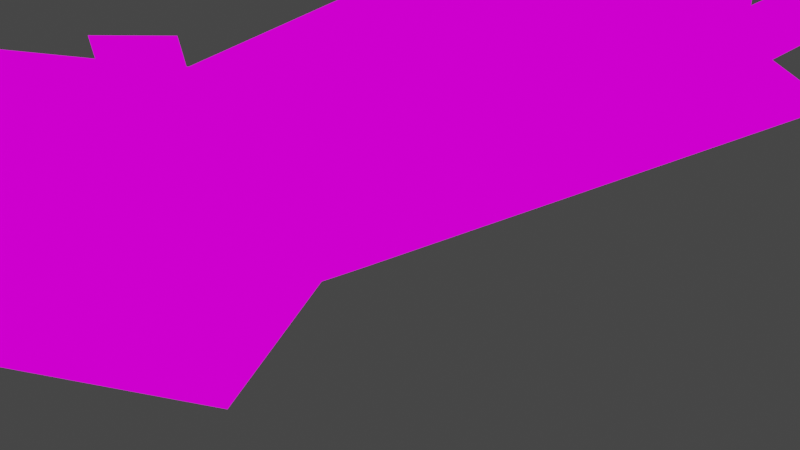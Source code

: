 # Source: mesh.blend  (saved by Blender 2.93.20; exported with 4.5.12 LTS)
import bpy
from mathutils import Matrix  # noqa: F401  (used for matrix-valued properties, if any)

bpy.ops.wm.read_factory_settings(use_empty=True)
scene = bpy.context.scene
scene.name = 'Scene'

# ---- collections
col_collection = bpy.data.collections.new('Collection'); scene.collection.children.link(col_collection)

# ---- images (referenced by path relative to the original .blend; pixels are not part of the script)
import os
ASSET_DIR = os.environ.get("B2B_ASSET_DIR", "")  # directory of the original .blend (textures are referenced by path, not embedded)
HERE = os.path.dirname(os.path.abspath(__file__))  # packed textures are extracted next to this script under _unpacked/

def load_image(name, relpath, width, height, colorspace="sRGB"):
    """Load a texture the original file referenced (path relative to the .blend, or extracted next to this script)."""
    p = next((c for c in (os.path.join(HERE, relpath), os.path.join(ASSET_DIR, relpath)) if relpath and os.path.exists(c)), "")
    if p:
        img = bpy.data.images.load(p, check_existing=True)
        img.name = name
    else:  # same state as the original file: an image datablock whose file is absent (Cycles renders it pink)
        img = bpy.data.images.new(name, width, height)
        img.source = "FILE"
        img.filepath = "//" + (relpath or name)
    img.colorspace_settings.name = colorspace
    return img
img_texture_png_001 = load_image('texture.png.001', 'texture.png', 1024, 1024, 'sRGB')

# ---- materials (node trees are filled in below, after node groups)
mat_c__users_loganlaptop_desktop_nzp_mapping_toolbox_repos_assets_s = bpy.data.materials.new('C:\\Users\\LoganLaptop\\Desktop\\NZP_Mapping\\toolbox\\repos\\assets\\s')
mat_c__users_loganlaptop_desktop_nzp_mapping_toolbox_repos_assets_s.use_transparent_shadow = False
mat_c__users_loganlaptop_desktop_nzp_mapping_toolbox_repos_assets_s.diffuse_color = (1.0, 1.0, 1.0, 1.0)
mat_c__users_loganlaptop_desktop_nzp_mapping_toolbox_repos_assets_s.roughness = 1.0
mat_c__users_loganlaptop_desktop_nzp_mapping_toolbox_repos_assets_s.specular_intensity = 0.0
mat_c__users_loganlaptop_desktop_nzp_mapping_toolbox_repos_assets_s.metallic = 1.0

# ---- material node trees
mat_c__users_loganlaptop_desktop_nzp_mapping_toolbox_repos_assets_s.use_nodes = True; mat_c__users_loganlaptop_desktop_nzp_mapping_toolbox_repos_assets_s.node_tree.nodes.clear()
_N = mat_c__users_loganlaptop_desktop_nzp_mapping_toolbox_repos_assets_s.node_tree.nodes; _L = mat_c__users_loganlaptop_desktop_nzp_mapping_toolbox_repos_assets_s.node_tree.links
n0 = _N.new('ShaderNodeOutputMaterial'); n0.name = 'Material Output'; n0.location = (200, 0)
n1 = _N.new('ShaderNodeEmission'); n1.name = 'Emission'; n1.location = (0, 0)
n2 = _N.new('ShaderNodeTexImage'); n2.name = 'Image Texture'; n2.location = (-300, 0)
n2.image = img_texture_png_001
n2.interpolation = 'Closest'
_L.new(n2.outputs[0], n1.inputs[0])
_L.new(n1.outputs[0], n0.inputs[0])
n0.is_active_output = True

# ---- world
world_world = bpy.data.worlds.new('World'); scene.world = world_world
world_world.use_nodes = True; world_world.node_tree.nodes.clear()
_N = world_world.node_tree.nodes; _L = world_world.node_tree.links
n0 = _N.new('ShaderNodeOutputWorld'); n0.name = 'World Output'; n0.location = (300, 300)
n1 = _N.new('ShaderNodeBackground'); n1.name = 'Background'; n1.location = (10, 300)
n1.inputs[0].default_value = (0.05088, 0.05088, 0.05088, 1.0)
_L.new(n1.outputs[0], n0.inputs[0])
n0.is_active_output = True
world_world.color = (0.05088, 0.05088, 0.05088)
world_world.use_sun_shadow = False
world_world.sun_shadow_jitter_overblur = 0.0

# ---- cameras
cam_camera = bpy.data.cameras.new('Camera')
cam_camera.clip_end = 100.0
cam_camera.ortho_scale = 7.314

# ---- lights
light_light = bpy.data.lights.new('Light', 'POINT')
light_light.transmission_factor = 0.0
light_light.energy = 1000.0
light_light.shadow_soft_size = 0.1
light_light.shadow_maximum_resolution = 0.006
light_light.use_absolute_resolution = True

# ---- meshes
me_c__users_loganlaptop_desktop_nzp_mapping_toolbox_repos_assets_s = bpy.data.meshes.new('C:\\Users\\LoganLaptop\\Desktop\\NZP_Mapping\\toolbox\\repos\\assets\\s')
me_c__users_loganlaptop_desktop_nzp_mapping_toolbox_repos_assets_s.from_pydata([(0.6108, -4.472, 0.5558), (-0.8403, -1.501, 0.117), (-1.324, -6.255, 1.082), (-2.225, -4.34, 1.223), (-0.09276, -1.633, 1.662), (1.644, 3.385, 1.539), (0.6108, -1.039, 0.06432), (-0.6424, -0.7089, 0.3101), (-1.588, 7.544, 2.645), (-1.5, -1.369, 1.556), (1.424, 6.29, -0.005894), (-0.6424, 7.544, -0.05855), (-0.6424, -0.7089, 0.3101), (-1.588, 7.544, 2.645), (0.1051, 6.356, 3.575), (-1.5, -1.369, 1.556), (0.6108, -1.039, 0.06432), (-0.6424, -0.7089, 0.3101), (0.5009, -1.435, 0.02921), (-0.09276, -1.633, 1.662), (0.5009, -1.435, 0.02921), (-0.8403, -1.501, 0.117), (-1.632, -1.435, 1.539), (-1.632, -1.435, 1.539), (-1.5, -1.369, 1.556), (-0.09276, -1.633, 1.662), (-1.236, -6.585, 2.188), (-1.808, -4.34, 2.364), (0.01717, -4.604, 2.03), (-0.09276, -1.633, 1.662), (-0.2247, -6.651, 2.171), (-0.5765, -5.33, 3.856), (-0.7744, -5.33, 4.4), (-2.335, -5.661, 4.031), (-2.05, -5.661, 3.399), (-1.28, -7.509, 2.697), (0.4129, -7.641, 3.294), (0.4129, -6.651, 1.504), (-1.852, -6.849, 3.628), (-0.2906, -6.453, 4.014), (0.4129, -7.641, 3.294), (-1.28, -7.509, 2.697), (-2.335, -5.661, 4.031), (-0.7744, -5.33, 4.4), (-0.2906, -6.387, 3.417), (0.259, -6.783, 3.048), (0.4129, -7.641, 3.294), (-0.2906, -6.453, 4.014), (-1.654, -6.321, 3.171), (-1.544, -6.717, 2.75), (-0.8403, -6.585, 1.24), (-0.2247, -6.651, 2.171), (1.029, -4.934, 1.381), (2.062, -4.142, 2.574), (2.634, -4.274, 2.785), (2.634, -3.878, 1.469), (1.029, -4.934, 1.381), (2.634, -4.274, 2.785), (0.6108, -4.472, 0.5558), (1.029, -4.934, 1.381), (2.634, -3.878, 1.469), (0.4129, -6.651, 1.504), (-0.8403, -6.585, 1.24), (0.4129, -6.651, 1.504), (-1.72, -6.519, 1.328), (-2.753, -5.859, 1.907), (0.4129, -6.651, 1.504), (0.4129, -6.651, 1.504), (0.259, -6.783, 3.048), (2.59, -3.548, 1.627), (2.436, -3.614, 2.978), (2.634, -3.878, 1.469), (2.634, -4.274, 2.785), (2.436, -3.614, 2.978), (1.842, -3.548, 1.978), (2.436, -3.614, 2.978), (1.842, -3.548, 1.978), (-1.632, -1.435, 1.539), (-1.632, -1.435, 1.539), (0.7647, -3.812, 1.907), (1.842, -3.548, 1.978), (1.029, -4.934, 1.381), (1.974, -3.482, 0.4154), (2.59, -3.548, 1.627), (-2.577, -4.802, 2.434), (-2.621, -5.925, 2.381), (0.5009, -1.435, 0.02921), (0.5009, -1.435, 0.02921), (1.974, -3.482, 0.4154), (-2.577, -4.802, 2.434), (-2.753, -5.859, 1.907), (-2.16, -6.321, 2.241), (-0.8403, -6.585, 1.24), (-1.544, -6.717, 2.75), (-1.654, -6.321, 3.171), (-1.852, -6.849, 3.628), (-1.28, -7.509, 2.697), (-2.05, -5.661, 3.399), (-2.335, -5.661, 4.031), (-1.544, -6.717, 2.75), (-1.28, -7.509, 2.697), (-1.72, -6.519, 1.328), (-1.72, -6.519, 1.328), (-0.8403, -6.585, 1.24), (-1.544, -6.717, 2.75), (-1.236, -6.585, 2.188), (-0.2247, -6.651, 2.171), (-0.8403, -6.585, 1.24), (-1.236, -6.585, 2.188), (-1.148, -7.839, 4.207), (-1.588, -8.235, 4.119), (-2.028, -8.235, 4.312), (-1.676, -7.707, 4.084), (-2.335, -7.839, 3.294), (-1.918, -7.905, 3.119), (-2.138, -7.113, 2.118), (-1.962, -7.245, 3.399), (-1.676, -7.707, 4.084), (-2.028, -8.235, 4.312), (-2.335, -7.839, 3.294), (-2.028, -8.235, 4.312), (-1.588, -8.235, 4.119), (-1.786, -7.377, 3.083), (-1.544, -6.717, 2.75), (-2.138, -7.113, 2.118), (-1.918, -7.905, 3.119), (-1.962, -7.245, 3.399), (-2.489, -6.585, 3.206), (-1.72, -6.519, 1.328), (-2.16, -6.321, 2.241), (-1.962, -7.245, 3.399), (-2.335, -7.839, 3.294), (-2.533, -7.377, 3.821), (-2.335, -6.981, 3.698), (-2.489, -6.585, 3.206), (-2.863, -7.113, 3.101), (-2.973, -6.519, 2.364), (-2.863, -7.113, 3.101), (-2.973, -6.519, 2.364), (-2.489, -6.585, 3.206), (-2.335, -6.981, 3.698), (-2.533, -7.377, 3.821), (-2.863, -7.113, 3.101), (-2.533, -7.377, 3.821), (-2.335, -7.839, 3.294), (-1.962, -7.245, 3.399), (-2.335, -6.981, 3.698), (-2.489, -6.585, 3.206), (-2.753, -5.859, 1.907), (-2.621, -5.925, 2.381), (-2.753, -5.859, 1.907), (-1.72, -6.519, 1.328), (-2.621, -5.925, 2.381), (0.1051, 6.356, 3.575), (-1.588, 7.544, 2.645), (-0.6424, 7.544, -0.05855), (1.424, 6.29, -0.005894), (1.644, 3.385, 1.539), (-0.1367, 8.006, 2.311), (-0.8183, 8.6, 2.329), (-0.1587, 8.204, 1.451), (-0.3786, 5.431, 1.293), (-1.06, 5.101, 2.065), (-0.2027, 5.431, 2.188), (-0.3786, 5.431, 1.293), (-0.1587, 8.204, 1.451), (-1.06, 5.101, 2.065), (-0.8183, 8.6, 2.329), (-0.2027, 5.431, 2.188), (-0.1367, 8.006, 2.311), (-0.3786, 5.431, 1.293), (-0.1587, 8.204, 1.451), (-1.06, 5.101, 2.065), (-0.8183, 8.6, 2.329), (-0.2027, 5.431, 2.188), (-0.1367, 8.006, 2.311), (0.6768, 6.091, 1.24), (1.182, 6.422, 0.942), (1.16, 6.157, 1.732), (0.9846, 3.979, 1.486), (1.16, 6.157, 1.732), (1.007, 3.847, 0.6436), (1.182, 6.422, 0.942), (0.4349, 4.111, 1.012), (0.6768, 6.091, 1.24), (0.9846, 3.979, 1.486), (1.16, 6.157, 1.732), (1.007, 3.847, 0.6436), (1.182, 6.422, 0.942), (0.4349, 4.111, 1.012), (0.6768, 6.091, 1.24), (2.436, -4.208, 3.083), (2.194, -4.274, 3.277), (2.414, -3.878, 3.241), (2.502, -3.68, 2.118), (2.414, -3.878, 3.241), (2.172, -4.01, 1.925), (2.194, -4.274, 3.277), (2.524, -4.01, 2.083), (2.436, -4.208, 3.083), (2.502, -3.68, 2.118), (2.414, -3.878, 3.241), (2.172, -4.01, 1.925), (2.194, -4.274, 3.277), (2.524, -4.01, 2.083), (2.436, -4.208, 3.083)], [], [(0, 2, 1), (2, 3, 1), (6, 5, 4), (9, 8, 7), (6, 10, 5), (7, 8, 11), (12, 11, 10), (15, 14, 13), (17, 10, 16), (5, 14, 4), (4, 14, 15), (6, 19, 18), (21, 16, 20), (17, 16, 21), (22, 7, 21), (9, 7, 22), (25, 24, 23), (28, 27, 26), (27, 28, 29), (26, 30, 28), (33, 32, 31), (33, 31, 34), (37, 36, 35), (40, 39, 38), (41, 40, 38), (39, 43, 42), (38, 39, 42), (46, 45, 44), (47, 46, 44), (32, 44, 31), (32, 47, 44), (34, 31, 44), (48, 34, 44), (48, 44, 45), (49, 48, 45), (51, 50, 49), (54, 53, 52), (57, 56, 55), (60, 59, 58), (61, 58, 59), (63, 62, 2), (65, 2, 64), (66, 45, 46), (51, 49, 45), (30, 68, 67), (70, 55, 69), (73, 72, 71), (75, 74, 53), (70, 69, 76), (3, 77, 1), (78, 27, 29), (28, 79, 29), (81, 80, 79), (80, 83, 82), (80, 82, 79), (60, 58, 82), (60, 82, 83), (53, 74, 52), (78, 84, 27), (84, 85, 27), (67, 81, 28), (29, 79, 86), (82, 86, 79), (28, 81, 79), (87, 0, 1), (0, 87, 88), (77, 3, 89), (89, 3, 65), (0, 63, 2), (65, 3, 2), (84, 90, 85), (85, 91, 27), (91, 26, 27), (30, 67, 28), (37, 35, 92), (64, 2, 62), (95, 94, 93), (96, 95, 93), (98, 97, 94), (95, 98, 94), (101, 100, 99), (92, 35, 102), (105, 104, 103), (108, 107, 106), (111, 110, 109), (111, 109, 112), (115, 114, 113), (118, 117, 116), (119, 118, 116), (114, 121, 120), (113, 114, 120), (124, 123, 122), (125, 124, 122), (110, 122, 109), (110, 125, 122), (112, 109, 122), (126, 112, 122), (126, 122, 123), (127, 126, 123), (128, 123, 124), (129, 127, 123), (129, 123, 26), (132, 131, 130), (132, 130, 133), (136, 135, 134), (115, 113, 137), (138, 115, 137), (141, 140, 139), (142, 141, 139), (137, 144, 143), (147, 146, 145), (149, 148, 136), (136, 134, 149), (151, 138, 150), (151, 115, 138), (127, 129, 152), (75, 53, 54), (155, 154, 153), (157, 156, 155), (155, 153, 157), (160, 159, 158), (163, 162, 161), (166, 165, 164), (167, 165, 166), (170, 169, 168), (171, 169, 170), (174, 173, 172), (175, 173, 174), (178, 177, 176), (181, 180, 179), (182, 180, 181), (185, 184, 183), (186, 184, 185), (189, 188, 187), (190, 188, 189), (193, 192, 191), (196, 195, 194), (197, 195, 196), (200, 199, 198), (201, 199, 200), (204, 203, 202), (205, 203, 204)])
_uv = me_c__users_loganlaptop_desktop_nzp_mapping_toolbox_repos_assets_s.uv_layers.new(name='C:\\Users\\LoganLaptop\\Desktop\\NZP_Mapping\\toolbox\\repos\\assets\\s')
_uv.uv.foreach_set('vector', [0.5781, 0.7656, 0.6875, 0.8594, 0.4062, 0.8125, 0.6875, 0.8594, 0.5625, 0.9219, 0.4062, 0.8125, 0.1562, 0.5625, 0.2344, 0.7344, 0.2656, 0.5938, 0.03125, 0.5312, 0.03125, 0.8125, 0.09375, 0.5312, 0.1562, 0.5625, 0.1562, 0.8125, 0.2344, 0.7344, 0.09375, 0.5312, 0.03125, 0.8125, 0.09375, 0.8125, 0.09375, 0.5312, 0.09375, 0.8125, 0.1562, 0.8125, 0.375, 0.5625, 0.2969, 0.8438, 0.375, 0.8125, 0.09375, 0.5312, 0.1562, 0.8125, 0.1562, 0.5312, 0.2344, 0.7344, 0.2969, 0.8438, 0.2656, 0.5938, 0.2656, 0.5938, 0.2969, 0.8438, 0.375, 0.5625, 0.1562, 0.5625, 0.2344, 0.5469, 0.1562, 0.5469, 0.09375, 0.5312, 0.1562, 0.5312, 0.1562, 0.5312, 0.09375, 0.5312, 0.1562, 0.5312, 0.09375, 0.5312, 0.03125, 0.5312, 0.09375, 0.5312, 0.09375, 0.5312, 0.03125, 0.5312, 0.09375, 0.5312, 0.03125, 0.5312, 0.2969, 0.5312, 0.375, 0.5312, 0.375, 0.5312, 0.5625, 0.6719, 0.5156, 0.5938, 0.625, 0.5781, 0.5156, 0.5938, 0.5625, 0.6719, 0.4062, 0.7188, 0.625, 0.5781, 0.6406, 0.6094, 0.5625, 0.6719, 0.9844, 0.9375, 0.9688, 0.9531, 0.9375, 0.9219, 0.9844, 0.9375, 0.9375, 0.9219, 0.9531, 0.9062, 0.7812, 0.75, 0.7812, 0.6406, 0.9688, 0.6406, 0.7812, 0.7031, 0.7969, 0.6094, 0.9688, 0.6094, 0.9688, 0.6875, 0.7812, 0.7031, 0.9688, 0.6094, 0.7969, 0.6094, 0.7969, 0.5156, 0.9531, 0.5156, 0.9688, 0.6094, 0.7969, 0.6094, 0.9531, 0.5156, 0.7969, 0.9688, 0.7969, 0.9219, 0.875, 0.9219, 0.8906, 0.9531, 0.7969, 0.9688, 0.875, 0.9219, 0.9688, 0.9531, 0.875, 0.9219, 0.9375, 0.9219, 0.9688, 0.9531, 0.8906, 0.9531, 0.875, 0.9219, 0.9531, 0.9062, 0.9375, 0.9219, 0.875, 0.9219, 0.875, 0.9062, 0.9531, 0.9062, 0.875, 0.9219, 0.875, 0.9062, 0.875, 0.9219, 0.7969, 0.9219, 0.7969, 0.8906, 0.875, 0.9062, 0.7969, 0.9219, 0.7344, 0.8906, 0.75, 0.875, 0.7969, 0.8906, 0.9219, 0.3906, 0.875, 0.3438, 0.9062, 0.2344, 0.8906, 0.2344, 0.8125, 0.09375, 0.875, 0.0625, 0.6406, 0.7656, 0.6406, 0.7969, 0.5625, 0.7969, 0.6719, 0.8281, 0.5625, 0.7969, 0.6406, 0.7969, 0.7031, 0.7969, 0.7031, 0.8438, 0.6875, 0.8594, 0.6719, 0.9531, 0.6875, 0.8594, 0.7031, 0.8906, 0.7344, 0.9531, 0.7969, 0.9219, 0.7969, 0.9688, 0.7344, 0.8906, 0.7969, 0.8906, 0.7969, 0.9219, 0.6406, 0.6094, 0.7031, 0.625, 0.6562, 0.6562, 0.9531, 0.2031, 0.875, 0.0625, 0.9219, 0.0625, 0.9219, 0.2031, 0.875, 0.2031, 0.875, 0.09375, 0.8281, 0.4062, 0.8125, 0.3125, 0.875, 0.3438, 0.9531, 0.2031, 0.9219, 0.0625, 0.9531, 0.09375, 0.5625, 0.9219, 0.4219, 0.9062, 0.4062, 0.8125, 0.3906, 0.6562, 0.5156, 0.5938, 0.4062, 0.7188, 0.5625, 0.6719, 0.5312, 0.7188, 0.4062, 0.7188, 0.6406, 0.6719, 0.6406, 0.7031, 0.5312, 0.7188, 0.6406, 0.7031, 0.625, 0.7344, 0.5469, 0.7656, 0.6406, 0.7031, 0.5469, 0.7656, 0.5312, 0.7188, 0.6406, 0.7656, 0.5625, 0.7969, 0.5469, 0.7656, 0.6406, 0.7656, 0.5469, 0.7656, 0.625, 0.7344, 0.875, 0.3438, 0.8125, 0.3125, 0.9062, 0.2344, 0.3906, 0.6562, 0.5156, 0.5625, 0.5156, 0.5938, 0.5156, 0.5625, 0.5781, 0.5312, 0.5156, 0.5938, 0.6562, 0.6562, 0.6406, 0.6719, 0.5625, 0.6719, 0.4062, 0.7188, 0.5312, 0.7188, 0.4062, 0.7969, 0.5469, 0.7656, 0.4062, 0.7969, 0.5312, 0.7188, 0.5625, 0.6719, 0.6406, 0.6719, 0.5312, 0.7188, 0.4219, 0.75, 0.5781, 0.7656, 0.4062, 0.8125, 0.5781, 0.7656, 0.4219, 0.75, 0.5312, 0.7188, 0.4219, 0.9062, 0.5625, 0.9219, 0.6094, 0.9688, 0.6094, 0.9688, 0.5625, 0.9219, 0.6719, 0.9531, 0.5781, 0.7656, 0.7031, 0.7969, 0.6875, 0.8594, 0.6719, 0.9531, 0.5625, 0.9219, 0.6875, 0.8594, 0.5156, 0.5625, 0.5781, 0.5156, 0.5781, 0.5312, 0.5781, 0.5312, 0.6094, 0.5625, 0.5156, 0.5938, 0.6094, 0.5625, 0.625, 0.5781, 0.5156, 0.5938, 0.6406, 0.6094, 0.6562, 0.6562, 0.5625, 0.6719, 0.7812, 0.75, 0.9688, 0.6406, 0.9219, 0.7969, 0.7031, 0.8906, 0.6875, 0.8594, 0.7031, 0.8438, 0.8281, 0.6406, 0.8906, 0.6406, 0.9062, 0.7656, 0.8125, 0.7812, 0.8281, 0.6406, 0.9062, 0.7656, 0.8281, 0.5156, 0.8594, 0.5469, 0.8906, 0.6406, 0.8281, 0.6406, 0.8281, 0.5156, 0.8906, 0.6406, 0.8438, 0.7812, 0.7812, 0.7031, 0.8594, 0.6875, 0.9219, 0.7969, 0.9688, 0.6406, 0.0, 0.7812, 0.6406, 0.6094, 0.7031, 0.625, 0.6562, 0.6562, 0.6406, 0.625, 0.6406, 0.625, 0.6406, 0.625, 0.9844, 0.9375, 0.9688, 0.9531, 0.9375, 0.9219, 0.9844, 0.9375, 0.9375, 0.9219, 0.9531, 0.9062, 0.7969, 0.7344, 0.7969, 0.6719, 0.875, 0.6406, 0.8281, 0.5156, 0.8594, 0.5469, 0.8906, 0.6406, 0.8281, 0.6406, 0.8281, 0.5156, 0.8906, 0.6406, 0.7969, 0.6719, 0.7969, 0.5156, 0.875, 0.5156, 0.875, 0.6406, 0.7969, 0.6719, 0.875, 0.5156, 0.7969, 0.9688, 0.7969, 0.9219, 0.875, 0.9219, 0.8906, 0.9531, 0.7969, 0.9688, 0.875, 0.9219, 0.9688, 0.9531, 0.875, 0.9219, 0.9375, 0.9219, 0.9688, 0.9531, 0.8906, 0.9531, 0.875, 0.9219, 0.9531, 0.9062, 0.9375, 0.9219, 0.875, 0.9219, 0.875, 0.9062, 0.9531, 0.9062, 0.875, 0.9219, 0.875, 0.9062, 0.875, 0.9219, 0.7969, 0.9219, 0.7969, 0.8906, 0.875, 0.9062, 0.7969, 0.9219, 0.7344, 0.9531, 0.7969, 0.9219, 0.7969, 0.9688, 0.7344, 0.8906, 0.7969, 0.8906, 0.7969, 0.9219, 0.7344, 0.8906, 0.7969, 0.9219, 0.625, 0.5781, 0.9844, 0.0625, 0.9531, 0.07812, 0.9375, 0.04688, 0.9844, 0.0625, 0.9375, 0.04688, 0.9531, 0.03125, 0.4531, 0.625, 0.5625, 0.5312, 0.5469, 0.5938, 0.7969, 0.7344, 0.875, 0.6406, 0.9688, 0.6406, 0.9688, 0.7188, 0.7969, 0.7344, 0.9688, 0.6406, 0.8281, 0.5156, 0.8594, 0.5469, 0.8906, 0.6406, 0.8281, 0.6406, 0.8281, 0.5156, 0.8906, 0.6406, 0.9688, 0.6406, 0.9062, 0.6406, 0.9688, 0.5938, 0.875, 0.9062, 0.9531, 0.9062, 0.875, 0.9219, 0.4375, 0.6719, 0.3906, 0.6719, 0.4531, 0.625, 0.4531, 0.625, 0.5469, 0.5938, 0.4375, 0.6719, 0.7812, 0.7969, 0.9688, 0.7188, 0.9844, 0.7969, 0.7812, 0.7969, 0.7969, 0.7344, 0.9688, 0.7188, 0.7969, 0.8906, 0.7344, 0.8906, 0.7344, 0.8906, 0.8281, 0.4062, 0.875, 0.3438, 0.9219, 0.3906, 0.8125, 0.2344, 0.9375, 0.1875, 0.9844, 0.2344, 0.9375, 0.4219, 0.8125, 0.3281, 0.8125, 0.2344, 0.8125, 0.2344, 0.9844, 0.2344, 0.9375, 0.4219, 0.5938, 0.2031, 0.7031, 0.2969, 0.5781, 0.3281, 0.6719, 0.7656, 0.6719, 0.7188, 0.6719, 0.7344, 0.5469, 0.2031, 0.7344, 0.125, 0.5469, 0.125, 0.7344, 0.2031, 0.7344, 0.125, 0.5469, 0.2031, 0.5469, 0.2812, 0.7344, 0.3594, 0.5469, 0.3594, 0.7344, 0.2812, 0.7344, 0.3594, 0.5469, 0.2812, 0.5469, 0.2031, 0.7344, 0.2812, 0.5469, 0.2812, 0.7344, 0.2031, 0.7344, 0.2812, 0.5469, 0.2031, 0.5938, 0.2031, 0.7031, 0.2969, 0.5781, 0.3281, 0.5469, 0.2031, 0.7344, 0.125, 0.5469, 0.125, 0.7344, 0.2031, 0.7344, 0.125, 0.5469, 0.2031, 0.5469, 0.2812, 0.7344, 0.3594, 0.5469, 0.3594, 0.7344, 0.2812, 0.7344, 0.3594, 0.5469, 0.2812, 0.5469, 0.2031, 0.7344, 0.2812, 0.5469, 0.2812, 0.7344, 0.2031, 0.7344, 0.2812, 0.5469, 0.2031, 0.5938, 0.2031, 0.7031, 0.2969, 0.5781, 0.3281, 0.5469, 0.2031, 0.7344, 0.125, 0.5469, 0.125, 0.7344, 0.2031, 0.7344, 0.125, 0.5469, 0.2031, 0.5469, 0.2812, 0.7344, 0.3594, 0.5469, 0.3594, 0.7344, 0.2812, 0.7344, 0.3594, 0.5469, 0.2812, 0.5469, 0.2031, 0.7344, 0.2812, 0.5469, 0.2812, 0.7344, 0.2031, 0.7344, 0.2812, 0.5469, 0.2031])
me_c__users_loganlaptop_desktop_nzp_mapping_toolbox_repos_assets_s.materials.append(mat_c__users_loganlaptop_desktop_nzp_mapping_toolbox_repos_assets_s)
me_c__users_loganlaptop_desktop_nzp_mapping_toolbox_repos_assets_s.use_remesh_fix_poles = True
me_c__users_loganlaptop_desktop_nzp_mapping_toolbox_repos_assets_s.use_remesh_preserve_attributes = False
me_c__users_loganlaptop_desktop_nzp_mapping_toolbox_repos_assets_s.update()

# ---- objects
ob_c__users_loganlaptop_desktop_nzp_mapping_toolbox_repos_assets_s = bpy.data.objects.new('C:\\Users\\LoganLaptop\\Desktop\\NZP_Mapping\\toolbox\\repos\\assets\\s', me_c__users_loganlaptop_desktop_nzp_mapping_toolbox_repos_assets_s)
ob_light = bpy.data.objects.new('Light', light_light)
ob_camera = bpy.data.objects.new('Camera', cam_camera)

# ---- transforms, parenting, visibility, modifiers, constraints
ob_c__users_loganlaptop_desktop_nzp_mapping_toolbox_repos_assets_s.location = (0.0, 0.0, 0.0)
ob_light.location = (4.076, 1.005, 5.904)
ob_light.rotation_euler = (0.6503, 0.05522, 1.866)
ob_light.lock_rotations_4d = False
ob_light.empty_display_type = 'ARROWS'
ob_light.color = (0.0, 0.0, 0.0, 0.0)
ob_light.lineart.crease_threshold = 0.0
ob_camera.location = (7.359, -6.926, 4.958)
ob_camera.rotation_euler = (1.109, 0.0, 0.8149)
ob_camera.lock_rotations_4d = False
ob_camera.empty_display_type = 'ARROWS'
ob_camera.color = (0.0, 0.0, 0.0, 0.0)
ob_camera.display_type = 'WIRE'
ob_camera.lineart.crease_threshold = 0.0

# ---- collection membership
scene.collection.objects.link(ob_c__users_loganlaptop_desktop_nzp_mapping_toolbox_repos_assets_s)
col_collection.objects.link(ob_light)
col_collection.objects.link(ob_camera)

# ---- scene / render settings (as saved in the file)
scene.camera = ob_camera
scene.frame_start = 1; scene.frame_end = 1; scene.frame_set(1)
scene.render.engine = 'BLENDER_EEVEE_NEXT'
scene.render.fps = 10
scene.cycles.use_denoising = False
scene.cycles.samples = 128
scene.cycles.sampling_pattern = 'TABULATED_SOBOL'
scene.cycles.use_adaptive_sampling = False
scene.cycles.use_light_tree = False
scene.view_settings.view_transform = 'Filmic'
bpy.context.view_layer.update()
